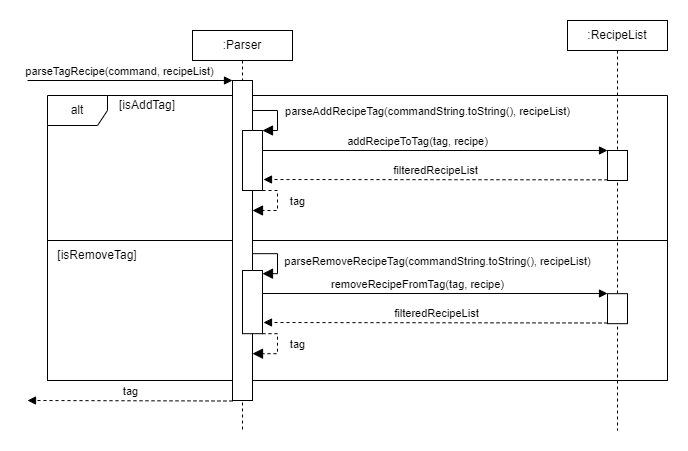

The diagram above was exported from draw.io. Its source (the exported page's mxGraphModel, read from the mxfile embedded in the PNG):
<mxGraphModel dx="1050" dy="573" grid="1" gridSize="10" guides="1" tooltips="1" connect="1" arrows="1" fold="1" page="1" pageScale="1" pageWidth="850" pageHeight="1100" math="0" shadow="0">
  <root>
    <mxCell id="0" />
    <mxCell id="1" parent="0" />
    <mxCell id="aVTwf816iTMgkMdp0P0Y-4" value="alt" style="shape=umlFrame;whiteSpace=wrap;html=1;pointerEvents=0;" parent="1" vertex="1">
      <mxGeometry x="160" y="115" width="620" height="145" as="geometry" />
    </mxCell>
    <mxCell id="eVLXVwyf9Lb1JWxI9B7_-4" value="" style="rounded=0;whiteSpace=wrap;html=1;fillColor=none;" parent="1" vertex="1">
      <mxGeometry x="160" y="260" width="620" height="140" as="geometry" />
    </mxCell>
    <mxCell id="pLzLmuxg1x--91k32gYR-6" value=":RecipeList" style="shape=umlLifeline;perimeter=lifelinePerimeter;whiteSpace=wrap;html=1;container=1;dropTarget=0;collapsible=0;recursiveResize=0;outlineConnect=0;portConstraint=eastwest;newEdgeStyle={&quot;edgeStyle&quot;:&quot;elbowEdgeStyle&quot;,&quot;elbow&quot;:&quot;vertical&quot;,&quot;curved&quot;:0,&quot;rounded&quot;:0};size=30;" parent="1" vertex="1">
      <mxGeometry x="680" y="40" width="100" height="410" as="geometry" />
    </mxCell>
    <mxCell id="pLzLmuxg1x--91k32gYR-4" value="" style="html=1;points=[];perimeter=orthogonalPerimeter;outlineConnect=0;targetShapes=umlLifeline;portConstraint=eastwest;newEdgeStyle={&quot;edgeStyle&quot;:&quot;elbowEdgeStyle&quot;,&quot;elbow&quot;:&quot;vertical&quot;,&quot;curved&quot;:0,&quot;rounded&quot;:0};" parent="pLzLmuxg1x--91k32gYR-6" vertex="1">
      <mxGeometry x="40" y="130" width="20" height="30" as="geometry" />
    </mxCell>
    <mxCell id="pLzLmuxg1x--91k32gYR-5" value=":Parser" style="shape=umlLifeline;perimeter=lifelinePerimeter;whiteSpace=wrap;html=1;container=1;dropTarget=0;collapsible=0;recursiveResize=0;outlineConnect=0;portConstraint=eastwest;newEdgeStyle={&quot;edgeStyle&quot;:&quot;elbowEdgeStyle&quot;,&quot;elbow&quot;:&quot;vertical&quot;,&quot;curved&quot;:0,&quot;rounded&quot;:0};size=30;" parent="1" vertex="1">
      <mxGeometry x="305" y="50" width="100" height="400" as="geometry" />
    </mxCell>
    <mxCell id="pLzLmuxg1x--91k32gYR-3" value="" style="html=1;points=[];perimeter=orthogonalPerimeter;outlineConnect=0;targetShapes=umlLifeline;portConstraint=eastwest;newEdgeStyle={&quot;edgeStyle&quot;:&quot;elbowEdgeStyle&quot;,&quot;elbow&quot;:&quot;vertical&quot;,&quot;curved&quot;:0,&quot;rounded&quot;:0};" parent="pLzLmuxg1x--91k32gYR-5" vertex="1">
      <mxGeometry x="40" y="50" width="20" height="320" as="geometry" />
    </mxCell>
    <mxCell id="aVTwf816iTMgkMdp0P0Y-3" value="" style="html=1;points=[];perimeter=orthogonalPerimeter;outlineConnect=0;targetShapes=umlLifeline;portConstraint=eastwest;newEdgeStyle={&quot;edgeStyle&quot;:&quot;elbowEdgeStyle&quot;,&quot;elbow&quot;:&quot;vertical&quot;,&quot;curved&quot;:0,&quot;rounded&quot;:0};" parent="pLzLmuxg1x--91k32gYR-5" vertex="1">
      <mxGeometry x="50" y="100" width="20" height="60" as="geometry" />
    </mxCell>
    <mxCell id="pLzLmuxg1x--91k32gYR-8" value="parseTagRecipe(command, recipeList)" style="html=1;verticalAlign=bottom;endArrow=block;edgeStyle=elbowEdgeStyle;elbow=vertical;curved=0;rounded=0;" parent="1" target="pLzLmuxg1x--91k32gYR-3" edge="1">
      <mxGeometry x="-0.1" width="80" relative="1" as="geometry">
        <mxPoint x="140" y="100" as="sourcePoint" />
        <mxPoint x="290" y="100" as="targetPoint" />
        <mxPoint as="offset" />
      </mxGeometry>
    </mxCell>
    <mxCell id="pLzLmuxg1x--91k32gYR-11" value="addRecipeToTag(tag, recipe)" style="html=1;verticalAlign=bottom;endArrow=block;edgeStyle=elbowEdgeStyle;elbow=vertical;curved=0;rounded=0;" parent="1" source="aVTwf816iTMgkMdp0P0Y-3" edge="1">
      <mxGeometry x="-0.1023" width="80" relative="1" as="geometry">
        <mxPoint x="380" y="170" as="sourcePoint" />
        <mxPoint x="720" y="170" as="targetPoint" />
        <mxPoint as="offset" />
      </mxGeometry>
    </mxCell>
    <mxCell id="pLzLmuxg1x--91k32gYR-13" value="filteredRecipeList" style="html=1;verticalAlign=bottom;endArrow=block;edgeStyle=elbowEdgeStyle;elbow=vertical;curved=0;rounded=0;dashed=1;" parent="1" edge="1">
      <mxGeometry width="80" relative="1" as="geometry">
        <mxPoint x="720" y="199.33333333333337" as="sourcePoint" />
        <mxPoint x="376" y="199" as="targetPoint" />
      </mxGeometry>
    </mxCell>
    <mxCell id="aVTwf816iTMgkMdp0P0Y-9" value="[isAddTag]" style="text;html=1;strokeColor=none;fillColor=none;align=center;verticalAlign=middle;whiteSpace=wrap;rounded=0;" parent="1" vertex="1">
      <mxGeometry x="230" y="110" width="60" height="30" as="geometry" />
    </mxCell>
    <mxCell id="eVLXVwyf9Lb1JWxI9B7_-2" value="tag" style="html=1;verticalAlign=bottom;endArrow=block;dashed=1;endSize=8;edgeStyle=elbowEdgeStyle;rounded=0;endFill=1;" parent="1" source="aVTwf816iTMgkMdp0P0Y-3" edge="1">
      <mxGeometry x="0.1667" y="-20" relative="1" as="geometry">
        <mxPoint x="395" y="210" as="sourcePoint" />
        <mxPoint x="365" y="230" as="targetPoint" />
        <Array as="points">
          <mxPoint x="390" y="210" />
        </Array>
        <mxPoint x="20" y="20" as="offset" />
      </mxGeometry>
    </mxCell>
    <mxCell id="eVLXVwyf9Lb1JWxI9B7_-6" value="[isRemoveTag]" style="text;html=1;strokeColor=none;fillColor=none;align=center;verticalAlign=middle;whiteSpace=wrap;rounded=0;" parent="1" vertex="1">
      <mxGeometry x="180" y="260" width="60" height="30" as="geometry" />
    </mxCell>
    <mxCell id="eVLXVwyf9Lb1JWxI9B7_-15" value="parseAddRecipeTag(commandString.toString(), recipeList)" style="html=1;verticalAlign=bottom;endArrow=block;endSize=8;edgeStyle=elbowEdgeStyle;rounded=0;endFill=1;" parent="1" source="pLzLmuxg1x--91k32gYR-3" edge="1">
      <mxGeometry x="0.1667" y="150" relative="1" as="geometry">
        <mxPoint x="385" y="130" as="sourcePoint" />
        <mxPoint x="375" y="150" as="targetPoint" />
        <Array as="points">
          <mxPoint x="390" y="130" />
        </Array>
        <mxPoint as="offset" />
      </mxGeometry>
    </mxCell>
    <mxCell id="eVLXVwyf9Lb1JWxI9B7_-16" value="" style="html=1;points=[];perimeter=orthogonalPerimeter;outlineConnect=0;targetShapes=umlLifeline;portConstraint=eastwest;newEdgeStyle={&quot;edgeStyle&quot;:&quot;elbowEdgeStyle&quot;,&quot;elbow&quot;:&quot;vertical&quot;,&quot;curved&quot;:0,&quot;rounded&quot;:0};" parent="1" vertex="1">
      <mxGeometry x="720" y="313.16999999999996" width="20" height="30" as="geometry" />
    </mxCell>
    <mxCell id="eVLXVwyf9Lb1JWxI9B7_-17" value="" style="html=1;points=[];perimeter=orthogonalPerimeter;outlineConnect=0;targetShapes=umlLifeline;portConstraint=eastwest;newEdgeStyle={&quot;edgeStyle&quot;:&quot;elbowEdgeStyle&quot;,&quot;elbow&quot;:&quot;vertical&quot;,&quot;curved&quot;:0,&quot;rounded&quot;:0};" parent="1" vertex="1">
      <mxGeometry x="355" y="290" width="20" height="63.17" as="geometry" />
    </mxCell>
    <mxCell id="eVLXVwyf9Lb1JWxI9B7_-18" value="removeRecipeFromTag(tag, recipe)" style="html=1;verticalAlign=bottom;endArrow=block;edgeStyle=elbowEdgeStyle;elbow=vertical;curved=0;rounded=0;" parent="1" source="eVLXVwyf9Lb1JWxI9B7_-17" edge="1">
      <mxGeometry x="-0.1023" width="80" relative="1" as="geometry">
        <mxPoint x="380" y="313.16999999999996" as="sourcePoint" />
        <mxPoint x="720" y="313.16999999999996" as="targetPoint" />
        <mxPoint as="offset" />
      </mxGeometry>
    </mxCell>
    <mxCell id="eVLXVwyf9Lb1JWxI9B7_-19" value="filteredRecipeList" style="html=1;verticalAlign=bottom;endArrow=block;edgeStyle=elbowEdgeStyle;elbow=vertical;curved=0;rounded=0;dashed=1;" parent="1" edge="1">
      <mxGeometry width="80" relative="1" as="geometry">
        <mxPoint x="720" y="342.50333333333333" as="sourcePoint" />
        <mxPoint x="376" y="342.16999999999996" as="targetPoint" />
      </mxGeometry>
    </mxCell>
    <mxCell id="eVLXVwyf9Lb1JWxI9B7_-20" value="tag" style="html=1;verticalAlign=bottom;endArrow=block;edgeStyle=elbowEdgeStyle;elbow=vertical;curved=0;rounded=0;dashed=1;" parent="1" edge="1">
      <mxGeometry width="80" relative="1" as="geometry">
        <mxPoint x="345" y="420.50333333333333" as="sourcePoint" />
        <mxPoint x="140" y="420.16999999999996" as="targetPoint" />
      </mxGeometry>
    </mxCell>
    <mxCell id="eVLXVwyf9Lb1JWxI9B7_-21" value="tag" style="html=1;verticalAlign=bottom;endArrow=block;dashed=1;endSize=8;edgeStyle=elbowEdgeStyle;rounded=0;endFill=1;" parent="1" source="eVLXVwyf9Lb1JWxI9B7_-17" edge="1">
      <mxGeometry x="0.1667" y="-20" relative="1" as="geometry">
        <mxPoint x="395" y="353.16999999999996" as="sourcePoint" />
        <mxPoint x="365" y="373.16999999999996" as="targetPoint" />
        <Array as="points">
          <mxPoint x="390" y="353.16999999999996" />
        </Array>
        <mxPoint x="20" y="20" as="offset" />
      </mxGeometry>
    </mxCell>
    <mxCell id="eVLXVwyf9Lb1JWxI9B7_-22" value="parseRemoveRecipeTag(commandString.toString(), recipeList)" style="html=1;verticalAlign=bottom;endArrow=block;endSize=8;edgeStyle=elbowEdgeStyle;rounded=0;endFill=1;" parent="1" edge="1">
      <mxGeometry x="0.3943" y="160" relative="1" as="geometry">
        <mxPoint x="365" y="273.16999999999996" as="sourcePoint" />
        <mxPoint x="375" y="293.16999999999996" as="targetPoint" />
        <Array as="points">
          <mxPoint x="390" y="273.16999999999996" />
        </Array>
        <mxPoint as="offset" />
      </mxGeometry>
    </mxCell>
  </root>
</mxGraphModel>